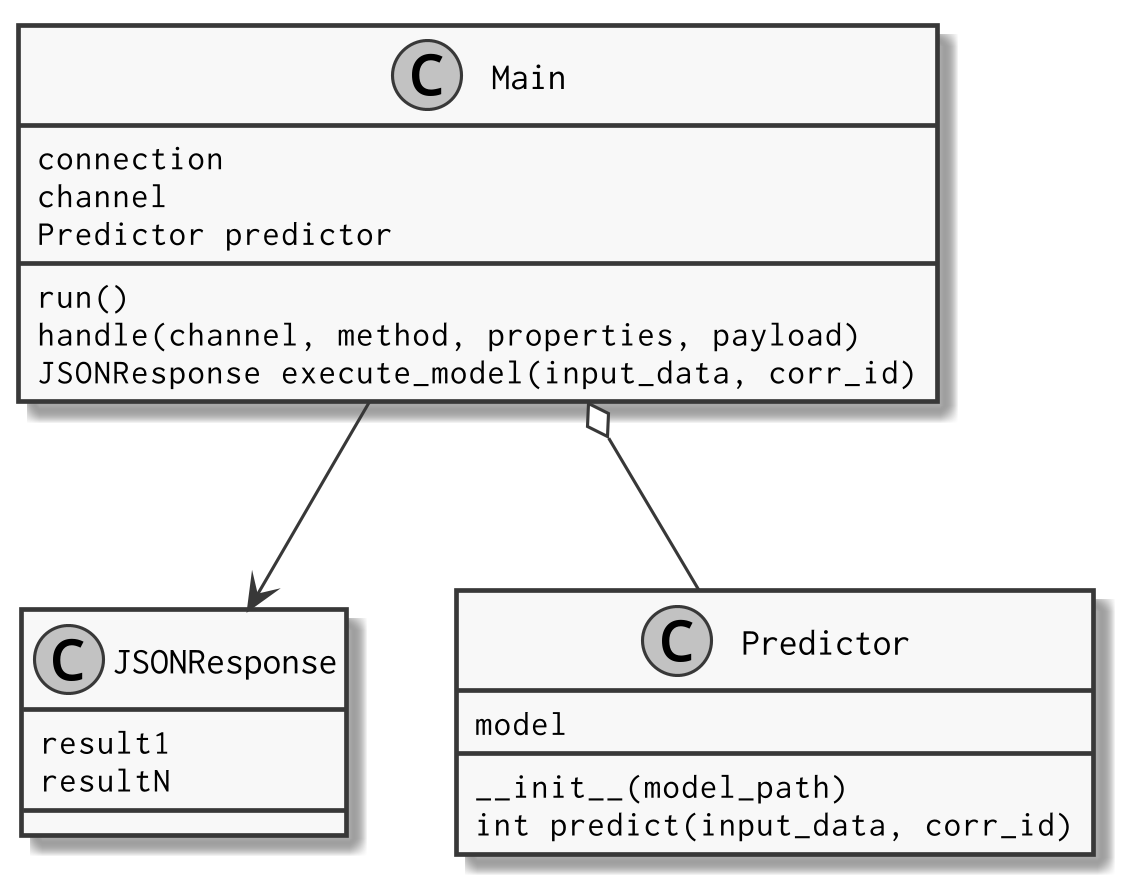

The diagram above was rendered by PlantUML. Its source (embedded in the PNG):
@startuml

skinparam monochrome true
skinparam defaultFontName Inconsolata
skinparam dpi 300

class JSONResponse {
    {field} result1
    {field} resultN
}

class Main {
    {field} connection
    {field} channel
    {field} Predictor predictor
    {method} run()
    {method} handle(channel, method, properties, payload)
    {method} JSONResponse execute_model(input_data, corr_id)
}

class Predictor {
    {field} model
    {method} __init__(model_path)
    {method} int predict(input_data, corr_id)
}

Main --> JSONResponse
Main o-- Predictor

@enduml